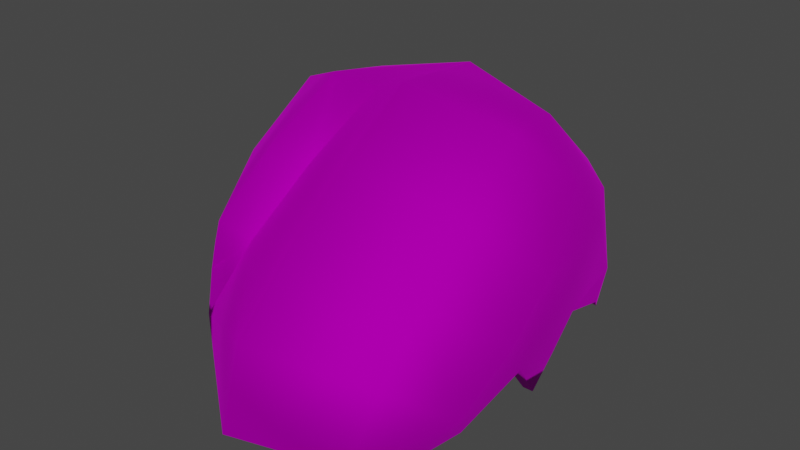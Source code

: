 # Source: Wig_Kate_Hair_PartingLeft.blend  (saved by Blender 4.1.24; exported with 4.5.12 LTS)
import bpy
from mathutils import Matrix  # noqa: F401  (used for matrix-valued properties, if any)

bpy.ops.wm.read_factory_settings(use_empty=True)
scene = bpy.context.scene
scene.name = 'Scene'

# ---- collections
col_collection = bpy.data.collections.new('Collection'); scene.collection.children.link(col_collection)

# ---- images (referenced by path relative to the original .blend; pixels are not part of the script)
import os
ASSET_DIR = os.environ.get("B2B_ASSET_DIR", "")  # directory of the original .blend (textures are referenced by path, not embedded)
HERE = os.path.dirname(os.path.abspath(__file__))  # packed textures are extracted next to this script under _unpacked/

def load_image(name, relpath, width, height, colorspace="sRGB"):
    """Load a texture the original file referenced (path relative to the .blend, or extracted next to this script)."""
    p = next((c for c in (os.path.join(HERE, relpath), os.path.join(ASSET_DIR, relpath)) if relpath and os.path.exists(c)), "")
    if p:
        img = bpy.data.images.load(p, check_existing=True)
        img.name = name
    else:  # same state as the original file: an image datablock whose file is absent (Cycles renders it pink)
        img = bpy.data.images.new(name, width, height)
        img.source = "FILE"
        img.filepath = "//" + (relpath or name)
    img.colorspace_settings.name = colorspace
    return img
img_f_haircurly_long_png = load_image('F_HairCurly_Long.png', 'F_HairCurly_Long.png', 1024, 1024, 'sRGB')

# ---- materials (node trees are filled in below, after node groups)
mat_10___default_001 = bpy.data.materials.new('10 - Default.001')
mat_10___default_001.use_transparent_shadow = False
mat_10___default_001.diffuse_color = (0.5882, 0.5882, 0.5882, 1.0)
mat_10___default_001.roughness = 0.8586
mat_10___default_001.specular_intensity = 0.0
mat_10___default_001.metallic = 1.0

# ---- material node trees
mat_10___default_001.use_nodes = True; mat_10___default_001.node_tree.nodes.clear()
_N = mat_10___default_001.node_tree.nodes; _L = mat_10___default_001.node_tree.links
n0 = _N.new('ShaderNodeBsdfPrincipled'); n0.name = 'Principled BSDF'; n0.location = (10, 300)
n0.distribution = 'GGX'
n0.subsurface_method = 'BURLEY'
n0.inputs[1].default_value = 1.0
n0.inputs[2].default_value = 0.8586
n0.inputs[3].default_value = 1.45
n0.inputs[13].default_value = 0.0
n0.inputs[27].default_value = (0.0, 0.0, 0.0, 1.0)
n1 = _N.new('ShaderNodeOutputMaterial'); n1.name = 'Material Output'; n1.location = (300, 300)
n2 = _N.new('ShaderNodeNormalMap'); n2.name = 'Normal Map'; n2.location = (-300, -300)
n2.label = 'Normal/Map'
n3 = _N.new('ShaderNodeTexImage'); n3.name = 'Image Texture'; n3.location = (-300, 600)
n3.image = img_f_haircurly_long_png
_L.new(n0.outputs[0], n1.inputs[0])
_L.new(n2.outputs[0], n0.inputs[5])
_L.new(n3.outputs[0], n0.inputs[0])
n1.is_active_output = True

# ---- world
world_world = bpy.data.worlds.new('World'); scene.world = world_world
world_world.use_nodes = True; world_world.node_tree.nodes.clear()
_N = world_world.node_tree.nodes; _L = world_world.node_tree.links
n0 = _N.new('ShaderNodeOutputWorld'); n0.name = 'World Output'; n0.location = (300, 300)
n1 = _N.new('ShaderNodeBackground'); n1.name = 'Background'; n1.location = (10, 300)
n1.inputs[0].default_value = (0.05088, 0.05088, 0.05088, 1.0)
_L.new(n1.outputs[0], n0.inputs[0])
n0.is_active_output = True
world_world.color = (0.05088, 0.05088, 0.05088)
world_world.use_sun_shadow = False
world_world.sun_shadow_jitter_overblur = 0.0

# ---- meshes
me_mesh_002 = bpy.data.meshes.new('Mesh.002')
me_mesh_002.from_pydata([(1.664, 0.156, 3.337), (2.534, -0.3379, 1.969), (2.212, 0.6351, 2.728), (1.769, -0.8916, 2.663), (0.1993, -0.1354, 3.711), (0.1993, -1.19, 3.032), (-0.3162, -0.01971, 3.503), (-0.5912, -0.9792, 2.711), (-1.01, -0.0328, 3.555), (-0.5912, -0.9792, 2.711), (-0.3162, -0.01971, 3.503), (-1.106, -1.084, 2.879), (-1.684, 0.2006, 3.275), (-1.849, -0.7416, 2.479), (1.83, -2.28, 0.01998), (2.397, -1.826, 0.7226), (1.711, -2.934, 0.4064), (2.176, -1.469, 0.2718), (0.2842, -2.686, 0.06265), (0.2842, -3.41, 0.465), (-1.005, -2.411, 1.069), (-0.8017, -1.713, 0.8568), (-1.413, -1.347, 0.8299), (-1.005, -2.411, 1.069), (-1.297, -2.064, 1.453), (-0.8017, -1.713, 0.8568), (-1.814, -1.549, 1.432), (-2.01, -1.137, 1.123), (-2.045, -0.2263, 1.83), (-1.88, 0.7394, 2.595), (2.28, 1.225, 1.976), (2.415, 0.2584, 1.209), (2.016, 0.06437, 0.001095), (2.221, 0.3827, 0.4493), (2.162, 0.06471, 0.001364), (2.148, 0.3804, 0.4476), (-1.766, 0.0799, 0.00863), (-1.746, 0.3729, 0.4454), (-1.621, 0.06429, -0.003746), (-1.816, 0.3885, 0.4577), (-1.253, -1.923, 2.082), (-0.7976, -1.82, 1.917), (0.1993, -2.196, 2.25), (-0.7976, -1.82, 1.917), (1.813, -1.802, 1.956), (2.54, -1.068, 1.357), (2.291, -0.4465, 0.6505), (0.1993, -3.013, 1.456), (1.841, -2.507, 1.251), (1.413, -1.641, 0.9137), (0.1993, -2.079, 0.567), (1.795, 1.979, 0.2859), (1.253, 2.683, 0.007016), (1.913, 1.972, 0.2801), (1.567, 1.016, 3.302), (0.1993, 1.215, 3.62), (-1.145, 1.038, 3.314), (-1.657, 0.9948, 2.999), (-1.517, 1.979, 0.2859), (-0.8484, 2.683, 0.007016), (-1.398, 1.973, 0.2807), (2.016, -0.4294, 0.6641), (2.078, 1.589, 2.264), (1.663, 1.842, 2.464), (0.174, 2.201, 2.748), (-1.241, 1.86, 2.479), (-1.644, 1.614, 2.284), (-1.863, 1.223, 1.975), (-1.936, 0.2578, 1.209), (-1.819, -0.4359, 0.6593), (-1.62, -0.4515, 0.647), (2.148, 1.755, 1.051), (1.679, 2.24, 1.73), (0.173, 2.593, 2.114), (-1.279, 2.268, 1.742), (-1.75, 1.755, 1.054), (0.2022, 2.91, 0.1679), (-1.651, 0.8041, 0.8506), (-1.819, 0.8197, 0.863), (-1.706, 1.402, 0.7115), (-1.806, 1.418, 0.7239), (-1.398, 1.973, 0.2807), (2.221, 0.8033, 0.8595), (2.045, 0.8011, 0.8577), (2.206, 1.409, 0.7094), (2.104, 1.406, 0.7075), (1.795, 1.979, 0.2859)], [], [(0, 1, 2), (1, 0, 3), (4, 3, 0), (3, 4, 5), (6, 5, 4), (5, 6, 7), (8, 9, 10), (9, 8, 11), (12, 11, 8), (11, 12, 13), (14, 15, 16), (15, 14, 17), (18, 16, 19), (16, 18, 14), (20, 18, 19), (18, 20, 21), (22, 23, 24), (23, 22, 25), (26, 22, 24), (22, 26, 27), (12, 28, 13), (28, 12, 29), (1, 30, 2), (30, 1, 31), (32, 33, 34), (33, 32, 35), (36, 37, 38), (37, 36, 39), (13, 27, 26), (27, 13, 28), (40, 13, 26), (13, 40, 11), (41, 11, 40), (11, 41, 9), (42, 7, 43), (7, 42, 5), (44, 5, 42), (5, 44, 3), (45, 3, 44), (3, 45, 1), (46, 1, 45), (1, 46, 31), (26, 24, 40), (41, 24, 23), (24, 41, 40), (47, 43, 20), (43, 47, 42), (48, 42, 47), (42, 48, 44), (15, 44, 48), (44, 15, 45), (46, 15, 17), (15, 46, 45), (20, 19, 47), (16, 47, 19), (47, 16, 48), (48, 16, 15), (17, 14, 49), (50, 14, 18), (14, 50, 49), (50, 18, 21), (51, 52, 53), (2, 54, 0), (55, 0, 54), (0, 55, 4), (4, 55, 6), (8, 55, 56), (55, 8, 10), (12, 56, 57), (56, 12, 8), (12, 57, 29), (58, 59, 60), (46, 49, 61), (49, 46, 17), (30, 62, 2), (54, 62, 63), (62, 54, 2), (54, 64, 55), (64, 54, 63), (56, 64, 65), (64, 56, 55), (57, 65, 66), (65, 57, 56), (67, 57, 66), (57, 67, 29), (68, 29, 67), (29, 68, 28), (27, 68, 69), (68, 27, 28), (22, 69, 70), (69, 22, 27), (34, 61, 32), (61, 34, 46), (33, 46, 34), (46, 33, 31), (62, 71, 72), (71, 62, 30), (62, 72, 63), (63, 73, 64), (73, 63, 72), (65, 73, 74), (73, 65, 64), (65, 74, 66), (75, 66, 74), (66, 75, 67), (69, 39, 36), (39, 69, 68), (38, 69, 36), (69, 38, 70), (72, 53, 52), (53, 72, 71), (76, 72, 52), (72, 76, 73), (58, 74, 59), (74, 58, 75), (74, 76, 59), (76, 74, 73), (77, 39, 78), (39, 77, 37), (79, 78, 80), (78, 79, 77), (81, 80, 58), (80, 81, 79), (80, 75, 58), (78, 68, 67), (68, 78, 39), (75, 78, 67), (78, 75, 80), (35, 82, 33), (82, 35, 83), (83, 84, 82), (84, 83, 85), (85, 53, 84), (53, 85, 86), (82, 31, 33), (31, 82, 30), (82, 71, 30), (71, 82, 84), (71, 84, 53)])
me_mesh_002.polygons.foreach_set('use_smooth', [True] * 139)
_k = set([(14, 17), (14, 18), (17, 46), (18, 21), (33, 34), (33, 82), (36, 39), (39, 78), (46, 61), (52, 53), (53, 84), (58, 59), (58, 80), (59, 74), (69, 70), (78, 80), (82, 84)])
me_mesh_002.attributes.new('sharp_edge', 'BOOLEAN', 'EDGE').data.foreach_set('value', [ (min(e.vertices), max(e.vertices)) in _k for e in me_mesh_002.edges])
_uv = me_mesh_002.uv_layers.new(name='uvs_0')
_uv.uv.foreach_set('vector', [0.5134, 0.1551, 0.5647, 0.2058, 0.5112, 0.1895, 0.5647, 0.2058, 0.5134, 0.1551, 0.5674, 0.1611, 0.5203, 0.09733, 0.5674, 0.1611, 0.5134, 0.1551, 0.5674, 0.1611, 0.5203, 0.09733, 0.5782, 0.09848, 0.518, 0.07624, 0.5782, 0.09848, 0.5203, 0.09733, 0.5782, 0.09848, 0.518, 0.07624, 0.5839, 0.0649, 0.3149, 0.1219, 0.2666, 0.08513, 0.3348, 0.1056, 0.2666, 0.08513, 0.3149, 0.1219, 0.2593, 0.1043, 0.2994, 0.144, 0.2593, 0.1043, 0.3149, 0.1219, 0.2593, 0.1043, 0.2994, 0.144, 0.2478, 0.1362, 0.6799, 0.2071, 0.6403, 0.2128, 0.6782, 0.185, 0.6403, 0.2128, 0.6799, 0.2071, 0.6549, 0.2295, 0.7239, 0.1618, 0.6782, 0.185, 0.7054, 0.1451, 0.6782, 0.185, 0.7239, 0.1618, 0.6799, 0.2071, 0.721, 0.08649, 0.7239, 0.1618, 0.7054, 0.1451, 0.7239, 0.1618, 0.721, 0.08649, 0.7714, 0.1144, 0.1611, 0.1465, 0.1529, 0.09809, 0.1753, 0.1086, 0.1529, 0.09809, 0.1611, 0.1465, 0.14, 0.1245, 0.1901, 0.1333, 0.1611, 0.1465, 0.1753, 0.1086, 0.1611, 0.1465, 0.1901, 0.1333, 0.1902, 0.1531, 0.2994, 0.144, 0.238, 0.1667, 0.2478, 0.1362, 0.238, 0.1667, 0.2994, 0.144, 0.2918, 0.175, 0.5647, 0.2058, 0.5061, 0.2263, 0.5112, 0.1895, 0.5061, 0.2263, 0.5647, 0.2058, 0.5623, 0.2418, 0.5978, 0.2841, 0.5719, 0.2713, 0.5959, 0.2805, 0.5719, 0.2713, 0.5978, 0.2841, 0.5714, 0.2741, 0.1848, 0.2183, 0.2089, 0.2222, 0.1809, 0.2203, 0.2089, 0.2222, 0.1848, 0.2183, 0.2101, 0.2196, 0.2478, 0.1362, 0.1902, 0.1531, 0.1901, 0.1333, 0.1902, 0.1531, 0.2478, 0.1362, 0.238, 0.1667, 0.2052, 0.1018, 0.2478, 0.1362, 0.1901, 0.1333, 0.2478, 0.1362, 0.2052, 0.1018, 0.2593, 0.1043, 0.2031, 0.08481, 0.2593, 0.1043, 0.2052, 0.1018, 0.2593, 0.1043, 0.2031, 0.08481, 0.2666, 0.08513, 0.6353, 0.1071, 0.5839, 0.0649, 0.6524, 0.06739, 0.5839, 0.0649, 0.6353, 0.1071, 0.5782, 0.09848, 0.6119, 0.1685, 0.5782, 0.09848, 0.6353, 0.1071, 0.5782, 0.09848, 0.6119, 0.1685, 0.5674, 0.1611, 0.602, 0.2128, 0.5674, 0.1611, 0.6119, 0.1685, 0.5674, 0.1611, 0.602, 0.2128, 0.5647, 0.2058, 0.6104, 0.2507, 0.5647, 0.2058, 0.602, 0.2128, 0.5647, 0.2058, 0.6104, 0.2507, 0.5623, 0.2418, 0.1901, 0.1333, 0.1753, 0.1086, 0.2052, 0.1018, 0.2031, 0.08481, 0.1753, 0.1086, 0.1529, 0.09809, 0.1753, 0.1086, 0.2031, 0.08481, 0.2052, 0.1018, 0.6779, 0.1225, 0.6524, 0.06739, 0.721, 0.08649, 0.6524, 0.06739, 0.6779, 0.1225, 0.6353, 0.1071, 0.6456, 0.1776, 0.6353, 0.1071, 0.6779, 0.1225, 0.6353, 0.1071, 0.6456, 0.1776, 0.6119, 0.1685, 0.6403, 0.2128, 0.6119, 0.1685, 0.6456, 0.1776, 0.6119, 0.1685, 0.6403, 0.2128, 0.602, 0.2128, 0.6104, 0.2507, 0.6403, 0.2128, 0.6549, 0.2295, 0.6403, 0.2128, 0.6104, 0.2507, 0.602, 0.2128, 0.721, 0.08649, 0.7054, 0.1451, 0.6779, 0.1225, 0.6782, 0.185, 0.6779, 0.1225, 0.7054, 0.1451, 0.6779, 0.1225, 0.6782, 0.185, 0.6456, 0.1776, 0.6456, 0.1776, 0.6782, 0.185, 0.6403, 0.2128, 0.6549, 0.2295, 0.6799, 0.2071, 0.7035, 0.2411, 0.7498, 0.1736, 0.6799, 0.2071, 0.7239, 0.1618, 0.6799, 0.2071, 0.7498, 0.1736, 0.7035, 0.2411, 0.7498, 0.1736, 0.7239, 0.1618, 0.7714, 0.1144, 0.4877, 0.3022, 0.4464, 0.313, 0.4899, 0.2974, 0.5112, 0.1895, 0.4732, 0.1636, 0.5134, 0.1551, 0.3968, 0.1479, 0.5134, 0.1551, 0.4732, 0.1636, 0.5134, 0.1551, 0.3968, 0.1479, 0.5203, 0.09733, 0.5203, 0.09733, 0.3968, 0.1479, 0.518, 0.07624, 0.3149, 0.1219, 0.3968, 0.1479, 0.3345, 0.1601, 0.3968, 0.1479, 0.3149, 0.1219, 0.3348, 0.1056, 0.2994, 0.144, 0.3345, 0.1601, 0.3129, 0.1703, 0.3345, 0.1601, 0.2994, 0.144, 0.3149, 0.1219, 0.2994, 0.144, 0.3129, 0.1703, 0.2918, 0.175, 0.2814, 0.275, 0.3213, 0.301, 0.2826, 0.2807, 0.6104, 0.2507, 0.7035, 0.2411, 0.6252, 0.258, 0.7035, 0.2411, 0.6104, 0.2507, 0.6549, 0.2295, 0.5061, 0.2263, 0.4844, 0.2189, 0.5112, 0.1895, 0.4732, 0.1636, 0.4844, 0.2189, 0.4631, 0.2116, 0.4844, 0.2189, 0.4732, 0.1636, 0.5112, 0.1895, 0.4732, 0.1636, 0.3955, 0.2021, 0.3968, 0.1479, 0.3955, 0.2021, 0.4732, 0.1636, 0.4631, 0.2116, 0.3345, 0.1601, 0.3955, 0.2021, 0.3306, 0.2033, 0.3955, 0.2021, 0.3345, 0.1601, 0.3968, 0.1479, 0.3129, 0.1703, 0.3306, 0.2033, 0.3093, 0.2036, 0.3306, 0.2033, 0.3129, 0.1703, 0.3345, 0.1601, 0.2863, 0.2033, 0.3129, 0.1703, 0.3093, 0.2036, 0.3129, 0.1703, 0.2863, 0.2033, 0.2918, 0.175, 0.2305, 0.1961, 0.2918, 0.175, 0.2863, 0.2033, 0.2918, 0.175, 0.2305, 0.1961, 0.238, 0.1667, 0.1902, 0.1531, 0.2305, 0.1961, 0.1888, 0.1863, 0.2305, 0.1961, 0.1902, 0.1531, 0.238, 0.1667, 0.1611, 0.1465, 0.1888, 0.1863, 0.1786, 0.1855, 0.1888, 0.1863, 0.1611, 0.1465, 0.1902, 0.1531, 0.5959, 0.2805, 0.6252, 0.258, 0.5978, 0.2841, 0.6252, 0.258, 0.5959, 0.2805, 0.6104, 0.2507, 0.5719, 0.2713, 0.6104, 0.2507, 0.5959, 0.2805, 0.6104, 0.2507, 0.5719, 0.2713, 0.5623, 0.2418, 0.4844, 0.2189, 0.4963, 0.266, 0.4601, 0.2452, 0.4963, 0.266, 0.4844, 0.2189, 0.5061, 0.2263, 0.4844, 0.2189, 0.4601, 0.2452, 0.4631, 0.2116, 0.4631, 0.2116, 0.3922, 0.2315, 0.3955, 0.2021, 0.3922, 0.2315, 0.4631, 0.2116, 0.4601, 0.2452, 0.3306, 0.2033, 0.3922, 0.2315, 0.3253, 0.2338, 0.3922, 0.2315, 0.3306, 0.2033, 0.3955, 0.2021, 0.3306, 0.2033, 0.3253, 0.2338, 0.3093, 0.2036, 0.2831, 0.2434, 0.3093, 0.2036, 0.3253, 0.2338, 0.3093, 0.2036, 0.2831, 0.2434, 0.2863, 0.2033, 0.1888, 0.1863, 0.2101, 0.2196, 0.1848, 0.2183, 0.2101, 0.2196, 0.1888, 0.1863, 0.2305, 0.1961, 0.1809, 0.2203, 0.1888, 0.1863, 0.1848, 0.2183, 0.1888, 0.1863, 0.1809, 0.2203, 0.1786, 0.1855, 0.4601, 0.2452, 0.4899, 0.2974, 0.4464, 0.313, 0.4899, 0.2974, 0.4601, 0.2452, 0.4963, 0.266, 0.3851, 0.3077, 0.4601, 0.2452, 0.4464, 0.313, 0.4601, 0.2452, 0.3851, 0.3077, 0.3922, 0.2315, 0.2814, 0.275, 0.3253, 0.2338, 0.3213, 0.301, 0.3253, 0.2338, 0.2814, 0.275, 0.2831, 0.2434, 0.3253, 0.2338, 0.3851, 0.3077, 0.3213, 0.301, 0.3851, 0.3077, 0.3253, 0.2338, 0.3922, 0.2315, 0.2355, 0.2316, 0.2101, 0.2196, 0.2398, 0.2258, 0.2101, 0.2196, 0.2355, 0.2316, 0.2089, 0.2222, 0.2579, 0.2491, 0.2398, 0.2258, 0.2614, 0.2467, 0.2398, 0.2258, 0.2579, 0.2491, 0.2355, 0.2316, 0.2766, 0.277, 0.2614, 0.2467, 0.2814, 0.275, 0.2614, 0.2467, 0.2766, 0.277, 0.2579, 0.2491, 0.2614, 0.2467, 0.2831, 0.2434, 0.2814, 0.275, 0.2398, 0.2258, 0.2305, 0.1961, 0.2863, 0.2033, 0.2305, 0.1961, 0.2398, 0.2258, 0.2101, 0.2196, 0.2831, 0.2434, 0.2398, 0.2258, 0.2863, 0.2033, 0.2398, 0.2258, 0.2831, 0.2434, 0.2614, 0.2467, 0.5714, 0.2741, 0.5429, 0.2639, 0.5719, 0.2713, 0.5429, 0.2639, 0.5714, 0.2741, 0.5441, 0.2708, 0.5441, 0.2708, 0.5158, 0.2761, 0.5429, 0.2639, 0.5158, 0.2761, 0.5441, 0.2708, 0.5179, 0.2797, 0.5179, 0.2797, 0.4899, 0.2974, 0.5158, 0.2761, 0.4899, 0.2974, 0.5179, 0.2797, 0.4929, 0.3012, 0.5429, 0.2639, 0.5623, 0.2418, 0.5719, 0.2713, 0.5623, 0.2418, 0.5429, 0.2639, 0.5061, 0.2263, 0.5429, 0.2639, 0.4963, 0.266, 0.5061, 0.2263, 0.4963, 0.266, 0.5429, 0.2639, 0.5158, 0.2761, 0.4963, 0.266, 0.5158, 0.2761, 0.4899, 0.2974])
_uv.active_render = True
_uv = me_mesh_002.uv_layers.new(name='UVChannel_1')
_uv.uv.foreach_set('vector', [0.0, 0.0, 0.0, 0.0, 0.0, 0.0, 0.0, 0.0, 0.0, 0.0, 0.0, 0.0, 0.0, 0.0, 0.0, 0.0, 0.0, 0.0, 0.0, 0.0, 0.0, 0.0, 0.0, 0.0, 0.0, 0.0, 0.0, 0.0, 0.0, 0.0, 0.0, 0.0, 0.0, 0.0, 0.0, 0.0, 0.0, 0.0, 0.0, 0.0, 0.0, 0.0, 0.0, 0.0, 0.0, 0.0, 0.0, 0.0, 0.0, 0.0, 0.0, 0.0, 0.0, 0.0, 0.0, 0.0, 0.0, 0.0, 0.0, 0.0, 0.0, 0.0, 0.0, 0.0, 0.0, 0.0, 0.0, 0.0, 0.0, 0.0, 0.0, 0.0, 0.0, 0.0, 0.0, 0.0, 0.0, 0.0, 0.0, 0.0, 0.0, 0.0, 0.0, 0.0, 0.0, 0.0, 0.0, 0.0, 0.0, 0.0, 0.0, 0.0, 0.0, 0.0, 0.0, 0.0, 0.0, 0.0, 0.0, 0.0, 0.0, 0.0, 0.0, 0.0, 0.0, 0.0, 0.0, 0.0, 0.0, 0.0, 0.0, 0.0, 0.0, 0.0, 0.0, 0.0, 0.0, 0.0, 0.0, 0.0, 0.0, 0.0, 0.0, 0.0, 0.0, 0.0, 0.0, 0.0, 0.0, 0.0, 0.0, 0.0, 0.0, 0.0, 0.0, 0.0, 0.0, 0.0, 0.0, 0.0, 0.0, 0.0, 0.0, 0.0, 0.0, 0.0, 0.0, 0.0, 0.0, 0.0, 0.0, 0.0, 0.0, 0.0, 0.0, 0.0, 0.0, 0.0, 0.0, 0.0, 0.0, 0.0, 0.0, 0.0, 0.0, 0.0, 0.0, 0.0, 0.0, 0.0, 0.0, 0.0, 0.0, 0.0, 0.0, 0.0, 0.0, 0.0, 0.0, 0.0, 0.0, 0.0, 0.0, 0.0, 0.0, 0.0, 0.0, 0.0, 0.0, 0.0, 0.0, 0.0, 0.0, 0.0, 0.0, 0.0, 0.0, 0.0, 0.0, 0.0, 0.0, 0.0, 0.0, 0.0, 0.0, 0.0, 0.0, 0.0, 0.0, 0.0, 0.0, 0.0, 0.0, 0.0, 0.0, 0.0, 0.0, 0.0, 0.0, 0.0, 0.0, 0.0, 0.0, 0.0, 0.0, 0.0, 0.0, 0.0, 0.0, 0.0, 0.0, 0.0, 0.0, 0.0, 0.0, 0.0, 0.0, 0.0, 0.0, 0.0, 0.0, 0.0, 0.0, 0.0, 0.0, 0.0, 0.0, 0.0, 0.0, 0.0, 0.0, 0.0, 0.0, 0.0, 0.0, 0.0, 0.0, 0.0, 0.0, 0.0, 0.0, 0.0, 0.0, 0.0, 0.0, 0.0, 0.0, 0.0, 0.0, 0.0, 0.0, 0.0, 0.0, 0.0, 0.0, 0.0, 0.0, 0.0, 0.0, 0.0, 0.0, 0.0, 0.0, 0.0, 0.0, 0.0, 0.0, 0.0, 0.0, 0.0, 0.0, 0.0, 0.0, 0.0, 0.0, 0.0, 0.0, 0.0, 0.0, 0.0, 0.0, 0.0, 0.0, 0.0, 0.0, 0.0, 0.0, 0.0, 0.0, 0.0, 0.0, 0.0, 0.0, 0.0, 0.0, 0.0, 0.0, 0.0, 0.0, 0.0, 0.0, 0.0, 0.0, 0.0, 0.0, 0.0, 0.0, 0.0, 0.0, 0.0, 0.0, 0.0, 0.0, 0.0, 0.0, 0.0, 0.0, 0.0, 0.0, 0.0, 0.0, 0.0, 0.0, 0.0, 0.0, 0.0, 0.0, 0.0, 0.0, 0.0, 0.0, 0.0, 0.0, 0.0, 0.0, 0.0, 0.0, 0.0, 0.0, 0.0, 0.0, 0.0, 0.0, 0.0, 0.0, 0.0, 0.0, 0.0, 0.0, 0.0, 0.0, 0.0, 0.0, 0.0, 0.0, 0.0, 0.0, 0.0, 0.0, 0.0, 0.0, 0.0, 0.0, 0.0, 0.0, 0.0, 0.0, 0.0, 0.0, 0.0, 0.0, 0.0, 0.0, 0.0, 0.0, 0.0, 0.0, 0.0, 0.0, 0.0, 0.0, 0.0, 0.0, 0.0, 0.0, 0.0, 0.0, 0.0, 0.0, 0.0, 0.0, 0.0, 0.0, 0.0, 0.0, 0.0, 0.0, 0.0, 0.0, 0.0, 0.0, 0.0, 0.0, 0.0, 0.0, 0.0, 0.0, 0.0, 0.0, 0.0, 0.0, 0.0, 0.0, 0.0, 0.0, 0.0, 0.0, 0.0, 0.0, 0.0, 0.0, 0.0, 0.0, 0.0, 0.0, 0.0, 0.0, 0.0, 0.0, 0.0, 0.0, 0.0, 0.0, 0.0, 0.0, 0.0, 0.0, 0.0, 0.0, 0.0, 0.0, 0.0, 0.0, 0.0, 0.0, 0.0, 0.0, 0.0, 0.0, 0.0, 0.0, 0.0, 0.0, 0.0, 0.0, 0.0, 0.0, 0.0, 0.0, 0.0, 0.0, 0.0, 0.0, 0.0, 0.0, 0.0, 0.0, 0.0, 0.0, 0.0, 0.0, 0.0, 0.0, 0.0, 0.0, 0.0, 0.0, 0.0, 0.0, 0.0, 0.0, 0.0, 0.0, 0.0, 0.0, 0.0, 0.0, 0.0, 0.0, 0.0, 0.0, 0.0, 0.0, 0.0, 0.0, 0.0, 0.0, 0.0, 0.0, 0.0, 0.0, 0.0, 0.0, 0.0, 0.0, 0.0, 0.0, 0.0, 0.0, 0.0, 0.0, 0.0, 0.0, 0.0, 0.0, 0.0, 0.0, 0.0, 0.0, 0.0, 0.0, 0.0, 0.0, 0.0, 0.0, 0.0, 0.0, 0.0, 0.0, 0.0, 0.0, 0.0, 0.0, 0.0, 0.0, 0.0, 0.0, 0.0, 0.0, 0.0, 0.0, 0.0, 0.0, 0.0, 0.0, 0.0, 0.0, 0.0, 0.0, 0.0, 0.0, 0.0, 0.0, 0.0, 0.0, 0.0, 0.0, 0.0, 0.0, 0.0, 0.0, 0.0, 0.0, 0.0, 0.0, 0.0, 0.0, 0.0, 0.0, 0.0, 0.0, 0.0, 0.0, 0.0, 0.0, 0.0, 0.0, 0.0, 0.0, 0.0, 0.0, 0.0, 0.0, 0.0, 0.0, 0.0, 0.0, 0.0, 0.0, 0.0, 0.0, 0.0, 0.0, 0.0, 0.0, 0.0, 0.0, 0.0, 0.0, 0.0, 0.0, 0.0, 0.0, 0.0, 0.0, 0.0, 0.0, 0.0, 0.0, 0.0, 0.0, 0.0, 0.0, 0.0, 0.0, 0.0, 0.0, 0.0, 0.0, 0.0, 0.0, 0.0, 0.0, 0.0, 0.0, 0.0, 0.0, 0.0, 0.0, 0.0, 0.0, 0.0, 0.0, 0.0, 0.0, 0.0, 0.0, 0.0, 0.0, 0.0, 0.0, 0.0, 0.0, 0.0, 0.0, 0.0, 0.0, 0.0, 0.0, 0.0, 0.0, 0.0, 0.0, 0.0, 0.0, 0.0, 0.0, 0.0, 0.0, 0.0, 0.0, 0.0, 0.0, 0.0, 0.0, 0.0, 0.0, 0.0, 0.0, 0.0, 0.0, 0.0, 0.0, 0.0, 0.0, 0.0, 0.0, 0.0, 0.0, 0.0, 0.0, 0.0, 0.0, 0.0, 0.0, 0.0, 0.0, 0.0, 0.0, 0.0, 0.0, 0.0, 0.0, 0.0, 0.0, 0.0, 0.0, 0.0, 0.0, 0.0, 0.0, 0.0, 0.0, 0.0, 0.0, 0.0, 0.0, 0.0, 0.0, 0.0, 0.0, 0.0, 0.0, 0.0, 0.0, 0.0, 0.0, 0.0, 0.0, 0.0, 0.0, 0.0, 0.0, 0.0, 0.0, 0.0, 0.0, 0.0, 0.0, 0.0, 0.0, 0.0, 0.0, 0.0, 0.0, 0.0, 0.0, 0.0, 0.0, 0.0, 0.0, 0.0, 0.0, 0.0, 0.0, 0.0, 0.0, 0.0, 0.0, 0.0, 0.0, 0.0, 0.0, 0.0, 0.0, 0.0, 0.0, 0.0, 0.0, 0.0, 0.0, 0.0, 0.0, 0.0, 0.0, 0.0, 0.0, 0.0, 0.0, 0.0, 0.0, 0.0, 0.0, 0.0, 0.0, 0.0, 0.0, 0.0, 0.0, 0.0, 0.0, 0.0, 0.0, 0.0, 0.0, 0.0, 0.0, 0.0, 0.0, 0.0, 0.0, 0.0, 0.0, 0.0, 0.0, 0.0, 0.0, 0.0, 0.0, 0.0, 0.0, 0.0, 0.0, 0.0, 0.0, 0.0, 0.0, 0.0, 0.0, 0.0, 0.0, 0.0, 0.0, 0.0])
me_mesh_002.materials.append(mat_10___default_001)
me_mesh_002.use_remesh_fix_poles = True
me_mesh_002.use_remesh_preserve_attributes = False
me_mesh_002.use_mirror_vertex_groups = False
me_mesh_002.update()
me_mesh_002.normals_split_custom_set([tuple(v) for v in zip(*[iter([0.5209, -0.1729, 0.8359, 0.9581, -0.1189, 0.2608, 0.8574, 0.1184, 0.5008, 0.9581, -0.1189, 0.2608, 0.5209, -0.1729, 0.8359, 0.5498, -0.4619, 0.696, -0.06437, -0.2665, 0.9617, 0.5498, -0.4619, 0.696, 0.5209, -0.1729, 0.8359, 0.5498, -0.4619, 0.696, -0.06437, -0.2665, 0.9617, -0.07848, -0.5769, 0.813, -0.1694, -0.3222, 0.9314, -0.07848, -0.5769, 0.813, -0.06437, -0.2665, 0.9617, -0.07848, -0.5769, 0.813, -0.1694, -0.3222, 0.9314, -0.4388, -0.5291, 0.7263, -0.1875, -0.2701, 0.9444, 0.3087, -0.6273, 0.715, -0.169, -0.3223, 0.9314, 0.3087, -0.6273, 0.715, -0.1875, -0.2701, 0.9444, -0.1031, -0.6191, 0.7785, -0.7104, -0.05998, 0.7013, -0.1031, -0.6191, 0.7785, -0.1875, -0.2701, 0.9444, -0.1031, -0.6191, 0.7785, -0.7104, -0.05998, 0.7013, -0.8367, -0.3285, 0.4382, 0.638, -0.4338, -0.6362, 0.9498, -0.2929, -0.1101, 0.5196, -0.8028, -0.2924, 0.9498, -0.2929, -0.1101, 0.638, -0.4338, -0.6362, 0.8803, -0.05125, -0.4716, -0.2794, -0.4323, -0.8574, 0.5196, -0.8028, -0.2924, -0.1708, -0.9328, -0.3172, 0.5196, -0.8028, -0.2924, -0.2794, -0.4323, -0.8574, 0.638, -0.4338, -0.6362, -0.7788, -0.6122, -0.1369, -0.2794, -0.4323, -0.8574, -0.1708, -0.9328, -0.3172, -0.2794, -0.4323, -0.8574, -0.7788, -0.6122, -0.1369, -0.6216, -0.05601, -0.7814, -0.5126, -0.4805, -0.7116, -0.6445, -0.7053, -0.2953, -0.572, -0.8141, 0.09981, -0.6445, -0.7053, -0.2953, -0.5126, -0.4805, -0.7116, -0.1124, -0.2584, -0.9595, -0.8006, -0.5925, -0.08958, -0.5126, -0.4805, -0.7116, -0.572, -0.8141, 0.09981, -0.5126, -0.4805, -0.7116, -0.8006, -0.5925, -0.08958, -0.8708, -0.3492, -0.3461, -0.7104, -0.05998, 0.7013, -0.9977, 0.01164, 0.06634, -0.8367, -0.3285, 0.4382, -0.9977, 0.01164, 0.06634, -0.7104, -0.05998, 0.7013, -0.9609, 0.1634, 0.2237, 0.9581, -0.1189, 0.2608, 0.9602, 0.2583, 0.1068, 0.8574, 0.1184, 0.5008, 0.9602, 0.2583, 0.1068, 0.9581, -0.1189, 0.2608, 0.9822, 0.1126, -0.1502, 0.001346, -0.1012, -0.9949, -0.006522, 0.7573, -0.653, 0.4865, 0.018, -0.8735, -0.006522, 0.7573, -0.653, 0.001346, -0.1012, -0.9949, -0.007536, 0.7635, -0.6458, -0.5469, 0.07791, -0.8335, 0.05661, 0.7715, -0.6337, -0.09226, -0.1237, -0.988, 0.05661, 0.7715, -0.6337, -0.5469, 0.07791, -0.8335, 0.04676, 0.744, -0.6665, -0.8367, -0.3285, 0.4382, -0.8708, -0.3492, -0.3461, -0.8006, -0.5925, -0.08958, -0.8708, -0.3492, -0.3461, -0.8367, -0.3285, 0.4382, -0.9977, 0.01164, 0.06634, -0.2089, -0.8408, 0.4995, -0.8367, -0.3285, 0.4382, -0.8006, -0.5925, -0.08958, -0.8367, -0.3285, 0.4382, -0.2089, -0.8408, 0.4995, -0.1031, -0.6191, 0.7785, 0.2616, -0.8198, 0.5094, -0.1031, -0.6191, 0.7785, -0.2089, -0.8408, 0.4995, -0.1031, -0.6191, 0.7785, 0.2616, -0.8198, 0.5094, 0.3087, -0.6273, 0.715, -0.08441, -0.6567, 0.7494, -0.4388, -0.5291, 0.7263, -0.466, -0.6011, 0.6492, -0.4388, -0.5291, 0.7263, -0.08441, -0.6567, 0.7494, -0.07848, -0.5769, 0.813, 0.5691, -0.5394, 0.6206, -0.07848, -0.5769, 0.813, -0.08441, -0.6567, 0.7494, -0.07848, -0.5769, 0.813, 0.5691, -0.5394, 0.6206, 0.5498, -0.4619, 0.696, 0.9782, -0.1716, 0.1169, 0.5498, -0.4619, 0.696, 0.5691, -0.5394, 0.6206, 0.5498, -0.4619, 0.696, 0.9782, -0.1716, 0.1169, 0.9581, -0.1189, 0.2608, 0.8935, -0.1909, -0.4064, 0.9581, -0.1189, 0.2608, 0.9782, -0.1716, 0.1169, 0.9581, -0.1189, 0.2608, 0.8935, -0.1909, -0.4064, 0.9822, 0.1126, -0.1502, -0.8006, -0.5925, -0.08958, -0.572, -0.8141, 0.09981, -0.2089, -0.8408, 0.4995, 0.2616, -0.8198, 0.5094, -0.572, -0.8141, 0.09981, -0.6445, -0.7053, -0.2953, -0.572, -0.8141, 0.09981, 0.2616, -0.8198, 0.5094, -0.2089, -0.8408, 0.4995, -0.1091, -0.8341, 0.5407, -0.466, -0.6011, 0.6492, -0.7788, -0.6122, -0.1369, -0.466, -0.6011, 0.6492, -0.1091, -0.8341, 0.5407, -0.08441, -0.6567, 0.7494, 0.6027, -0.6606, 0.4477, -0.08441, -0.6567, 0.7494, -0.1091, -0.8341, 0.5407, -0.08441, -0.6567, 0.7494, 0.6027, -0.6606, 0.4477, 0.5691, -0.5394, 0.6206, 0.9498, -0.2929, -0.1101, 0.5691, -0.5394, 0.6206, 0.6027, -0.6606, 0.4477, 0.5691, -0.5394, 0.6206, 0.9498, -0.2929, -0.1101, 0.9782, -0.1716, 0.1169, 0.8935, -0.1909, -0.4064, 0.9498, -0.2929, -0.1101, 0.8803, -0.05125, -0.4716, 0.9498, -0.2929, -0.1101, 0.8935, -0.1909, -0.4064, 0.9782, -0.1716, 0.1169, -0.7788, -0.6122, -0.1369, -0.1708, -0.9328, -0.3172, -0.1091, -0.8341, 0.5407, 0.5196, -0.8028, -0.2924, -0.1091, -0.8341, 0.5407, -0.1708, -0.9328, -0.3172, -0.1091, -0.8341, 0.5407, 0.5196, -0.8028, -0.2924, 0.6027, -0.6606, 0.4477, 0.6027, -0.6606, 0.4477, 0.5196, -0.8028, -0.2924, 0.9498, -0.2929, -0.1101, -0.6426, 0.3894, -0.6599, -0.3579, 0.6423, -0.6778, -0.3998, 0.5872, -0.7038, -0.06749, 0.6639, -0.7447, -0.3579, 0.6423, -0.6778, -0.127, 0.6235, -0.7715, -0.3579, 0.6423, -0.6778, -0.06749, 0.6639, -0.7447, -0.3998, 0.5872, -0.7038, -0.06749, 0.6639, -0.7447, -0.127, 0.6235, -0.7715, 0.01135, 0.6401, -0.7682, -0.07179, -0.4852, -0.8715, -0.06917, -0.4129, -0.9081, -0.06934, -0.5597, -0.8258, 0.8574, 0.1184, 0.5008, 0.469, 0.3477, 0.8118, 0.5209, -0.1729, 0.8359, 0.01405, 0.3934, 0.9193, 0.5209, -0.1729, 0.8359, 0.469, 0.3477, 0.8118, 0.5209, -0.1729, 0.8359, 0.01405, 0.3934, 0.9193, -0.06437, -0.2665, 0.9617, -0.06437, -0.2665, 0.9617, 0.01405, 0.3934, 0.9193, -0.1694, -0.3222, 0.9314, -0.1875, -0.2701, 0.9444, 0.01405, 0.3934, 0.9193, -0.3587, 0.4275, 0.8298, 0.01405, 0.3934, 0.9193, -0.1875, -0.2701, 0.9444, -0.169, -0.3223, 0.9314, -0.7104, -0.05998, 0.7013, -0.3587, 0.4275, 0.8298, -0.7202, 0.3991, 0.5675, -0.3587, 0.4275, 0.8298, -0.7104, -0.05998, 0.7013, -0.1875, -0.2701, 0.9444, -0.7104, -0.05998, 0.7013, -0.7202, 0.3991, 0.5675, -0.9609, 0.1634, 0.2237, -0.06649, -0.5109, -0.857, -0.05968, -0.3182, -0.9461, -0.06765, -0.417, -0.9064, -0.3399, 0.04299, -0.9395, -0.3998, 0.5872, -0.7038, -0.05914, -0.173, -0.9831, -0.3998, 0.5872, -0.7038, -0.3399, 0.04299, -0.9395, -0.6426, 0.3894, -0.6599, 0.9602, 0.2583, 0.1068, 0.7877, 0.4995, 0.3606, 0.8574, 0.1184, 0.5008, 0.469, 0.3477, 0.8118, 0.7877, 0.4995, 0.3606, 0.4613, 0.697, 0.5491, 0.7877, 0.4995, 0.3606, 0.469, 0.3477, 0.8118, 0.8574, 0.1184, 0.5008, 0.469, 0.3477, 0.8118, 0.0001362, 0.7713, 0.6365, 0.01405, 0.3934, 0.9193, 0.0001362, 0.7713, 0.6365, 0.469, 0.3477, 0.8118, 0.4613, 0.697, 0.5491, -0.3587, 0.4275, 0.8298, 0.0001362, 0.7713, 0.6365, -0.4454, 0.7097, 0.5458, 0.0001362, 0.7713, 0.6365, -0.3587, 0.4275, 0.8298, 0.01405, 0.3934, 0.9193, -0.7202, 0.3991, 0.5675, -0.4454, 0.7097, 0.5458, -0.7896, 0.5236, 0.3199, -0.4454, 0.7097, 0.5458, -0.7202, 0.3991, 0.5675, -0.3587, 0.4275, 0.8298, -0.9678, 0.2366, 0.08586, -0.7202, 0.3991, 0.5675, -0.7896, 0.5236, 0.3199, -0.7202, 0.3991, 0.5675, -0.9678, 0.2366, 0.08586, -0.9609, 0.1634, 0.2237, -0.9891, 0.09102, -0.1153, -0.9609, 0.1634, 0.2237, -0.9678, 0.2366, 0.08586, -0.9609, 0.1634, 0.2237, -0.9891, 0.09102, -0.1153, -0.9977, 0.01164, 0.06634, -0.8708, -0.3492, -0.3461, -0.9891, 0.09102, -0.1153, -0.7304, -0.2976, -0.6148, -0.9891, 0.09102, -0.1153, -0.8708, -0.3492, -0.3461, -0.9977, 0.01164, 0.06634, -0.5126, -0.4805, -0.7116, -0.7304, -0.2976, -0.6148, -0.07739, -0.2166, -0.9732, -0.7304, -0.2976, -0.6148, -0.5126, -0.4805, -0.7116, -0.8708, -0.3492, -0.3461, 0.4865, 0.018, -0.8735, -0.06985, -0.7923, -0.6061, 0.001346, -0.1012, -0.9949, -0.06985, -0.7923, -0.6061, 0.4865, 0.018, -0.8735, 0.8935, -0.1909, -0.4064, 0.9751, 0.0844, -0.2049, 0.8935, -0.1909, -0.4064, 0.4865, 0.018, -0.8735, 0.8935, -0.1909, -0.4064, 0.9751, 0.0844, -0.2049, 0.9822, 0.1126, -0.1502, 0.7877, 0.4995, 0.3606, 0.8978, 0.4398, -0.02187, 0.542, 0.809, 0.2276, 0.8978, 0.4398, -0.02187, 0.7877, 0.4995, 0.3606, 0.9602, 0.2583, 0.1068, 0.7877, 0.4995, 0.3606, 0.542, 0.809, 0.2276, 0.4613, 0.697, 0.5491, 0.4613, 0.697, 0.5491, 0.001424, 0.9328, 0.3604, 0.0001362, 0.7713, 0.6365, 0.001424, 0.9328, 0.3604, 0.4613, 0.697, 0.5491, 0.542, 0.809, 0.2276, -0.4454, 0.7097, 0.5458, 0.001424, 0.9328, 0.3604, -0.5478, 0.8042, 0.2305, 0.001424, 0.9328, 0.3604, -0.4454, 0.7097, 0.5458, 0.0001362, 0.7713, 0.6365, -0.4454, 0.7097, 0.5458, -0.5478, 0.8042, 0.2305, -0.7896, 0.5236, 0.3199, -0.9047, 0.4257, -0.01634, -0.7896, 0.5236, 0.3199, -0.5478, 0.8042, 0.2305, -0.7896, 0.5236, 0.3199, -0.9047, 0.4257, -0.01634, -0.9678, 0.2366, 0.08586, -0.7304, -0.2976, -0.6148, -0.9912, 0.01614, -0.1314, -0.5469, 0.07791, -0.8335, -0.9912, 0.01614, -0.1314, -0.7304, -0.2976, -0.6148, -0.9891, 0.09102, -0.1153, -0.09226, -0.1237, -0.988, -0.7304, -0.2976, -0.6148, -0.5469, 0.07791, -0.8335, -0.7304, -0.2976, -0.6148, -0.09226, -0.1237, -0.988, -0.09945, -0.7798, -0.618, 0.542, 0.809, 0.2276, 0.7818, 0.6217, -0.04822, 0.4321, 0.8934, 0.1229, 0.7818, 0.6217, -0.04822, 0.542, 0.809, 0.2276, 0.8978, 0.4398, -0.02187, 0.005136, 0.9847, 0.1742, 0.542, 0.809, 0.2276, 0.4321, 0.8934, 0.1229, 0.542, 0.809, 0.2276, 0.005136, 0.9847, 0.1742, 0.001424, 0.9328, 0.3604, -0.781, 0.6223, -0.05251, -0.5478, 0.8042, 0.2305, -0.4294, 0.8966, 0.1084, -0.5478, 0.8042, 0.2305, -0.781, 0.6223, -0.05251, -0.9047, 0.4257, -0.01634, -0.5478, 0.8042, 0.2305, 0.005136, 0.9847, 0.1742, -0.4291, 0.8967, 0.1085, 0.005136, 0.9847, 0.1742, -0.5478, 0.8042, 0.2305, 0.001424, 0.9328, 0.3604, -0.04417, 0.278, -0.9596, 0.04676, 0.744, -0.6665, -0.05424, 0.2277, -0.9722, 0.04676, 0.744, -0.6665, -0.04417, 0.278, -0.9596, 0.05661, 0.7715, -0.6337, -0.1677, -0.3859, -0.9072, -0.05424, 0.2277, -0.9722, -0.1645, -0.3696, -0.9145, -0.05424, 0.2277, -0.9722, -0.1677, -0.3859, -0.9072, -0.04417, 0.278, -0.9596, -0.06766, -0.4173, -0.9062, -0.1645, -0.3696, -0.9145, -0.06651, -0.5112, -0.8569, -0.1645, -0.3696, -0.9145, -0.06766, -0.4173, -0.9062, -0.1677, -0.3859, -0.9072, -0.9862, 0.1653, 0.000412, -0.9047, 0.4257, -0.01634, -0.781, 0.6223, -0.05251, -0.9902, 0.1147, -0.07918, -0.9891, 0.09102, -0.1153, -0.9678, 0.2366, 0.08586, -0.9891, 0.09102, -0.1153, -0.9902, 0.1147, -0.07918, -0.9912, 0.01614, -0.1314, -0.9047, 0.4257, -0.01634, -0.9902, 0.1147, -0.07918, -0.9678, 0.2366, 0.08586, -0.9902, 0.1147, -0.07918, -0.9047, 0.4257, -0.01634, -0.9862, 0.1653, 0.000412, -0.007536, 0.7635, -0.6458, 0.006441, 0.2612, -0.9653, -0.006522, 0.7573, -0.653, 0.006441, 0.2612, -0.9653, -0.007536, 0.7635, -0.6458, 0.007284, 0.2518, -0.9677, 0.007284, 0.2518, -0.9677, 0.02416, -0.4021, -0.9153, 0.006441, 0.2612, -0.9653, 0.02416, -0.4021, -0.9153, 0.007284, 0.2518, -0.9677, 0.02143, -0.4434, -0.8961, 0.02143, -0.4434, -0.8961, -0.06935, -0.5598, -0.8257, 0.02416, -0.4021, -0.9153, -0.06935, -0.5598, -0.8257, 0.02143, -0.4434, -0.8961, -0.07179, -0.4853, -0.8714, 0.9762, 0.1772, -0.125, 0.9822, 0.1126, -0.1502, 0.9751, 0.0844, -0.2049, 0.9822, 0.1126, -0.1502, 0.9762, 0.1772, -0.125, 0.9602, 0.2583, 0.1068, 0.9762, 0.1772, -0.125, 0.8978, 0.4398, -0.02187, 0.9602, 0.2583, 0.1068, 0.8978, 0.4398, -0.02187, 0.9762, 0.1772, -0.125, 0.9854, 0.17, -0.003278, 0.8978, 0.4398, -0.02187, 0.9854, 0.17, -0.003278, 0.7818, 0.6217, -0.04822])] * 3)])

# ---- objects
ob_boxofjars003 = bpy.data.objects.new('BoxOfJars003', me_mesh_002)

# ---- transforms, parenting, visibility, modifiers, constraints
ob_boxofjars003.location = (0.0, 0.0, 0.0)
ob_boxofjars003.rotation_euler = (-1.629e-07, 0.0, 0.0)
ob_boxofjars003.scale = (0.0254, 0.0254, 0.0254)
ob_boxofjars003.color = (0.8, 0.8, 0.8, 1.0)
ob_boxofjars003.lineart.crease_threshold = 0.0

# ---- collection membership
col_collection.objects.link(ob_boxofjars003)

# ---- scene / render settings (as saved in the file)
scene.frame_start = 1; scene.frame_end = 250; scene.frame_set(1)
scene.render.engine = 'BLENDER_EEVEE_NEXT'
scene.cycles.use_denoising = False
scene.cycles.samples = 128
scene.cycles.sampling_pattern = 'TABULATED_SOBOL'
scene.cycles.use_adaptive_sampling = False
scene.cycles.use_light_tree = False
scene.eevee.ray_tracing_options.trace_max_roughness = 0.0
scene.view_settings.view_transform = 'Filmic'
bpy.context.view_layer.update()

# ---- added for rendering (the .blend has no active camera and no usable light): camera, sun
cam_auto = bpy.data.cameras.new('AutoCamera')
cam_auto.lens = 50.0
cam_auto.sensor_width = 36.0
cam_auto.clip_end = 1000.0
ob_auto_camera = bpy.data.objects.new('AutoCamera', cam_auto)
scene.collection.objects.link(ob_auto_camera)
ob_auto_camera.location = (0.209487, -0.250183, 0.209644)
ob_auto_camera.rotation_euler = (1.09748, -7.21219e-08, 0.694738)
scene.camera = ob_auto_camera
light_auto_sun = bpy.data.lights.new('AutoSun', 'SUN')
light_auto_sun.energy = 3.0
light_auto_sun.angle = 0.0523599
ob_auto_sun = bpy.data.objects.new('AutoSun', light_auto_sun)
scene.collection.objects.link(ob_auto_sun)
ob_auto_sun.rotation_euler = (0.872665, 0.174533, 0.523599)
bpy.context.view_layer.update()
